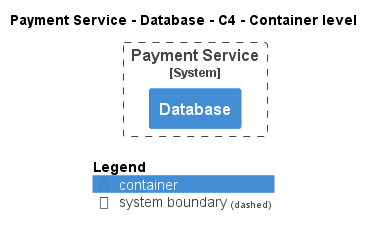

The diagram above was rendered by PlantUML. Its source (embedded in the PNG):
@startuml
!pragma layout smetana
!include ..\..\..\..\.c4s\C4_Container.puml

AddElementTag("state:new", $bgColor=green, $fontColor=#ffffff, $borderColor=green, $shadowing="False")
AddElementTag("state:changed", $bgColor=orange, $fontColor=#ffffff, $borderColor=orange, $shadowing="False")
AddElementTag("state:removed", $bgColor=red, $fontColor=#ffffff, $borderColor=red, $shadowing="False")

AddRelTag("state:new", $textColor=green, $lineColor=green)
AddRelTag("state:changed", $textColor=orange, $lineColor=orange)
AddRelTag("state:removed", $textColor=red, $lineColor=red)

SHOW_PERSON_PORTRAIT()
LAYOUT_TOP_DOWN()

skinparam linetype polyline

title Payment Service - Database - C4 - Container level


System_Boundary(ECommercePlatform.SoftwareSystems.PaymentService, "Payment Service") {
    Container(ECommercePlatform.SoftwareSystems.PaymentService.Containers.Database, "Database", "", "")
}



SHOW_LEGEND()
@enduml